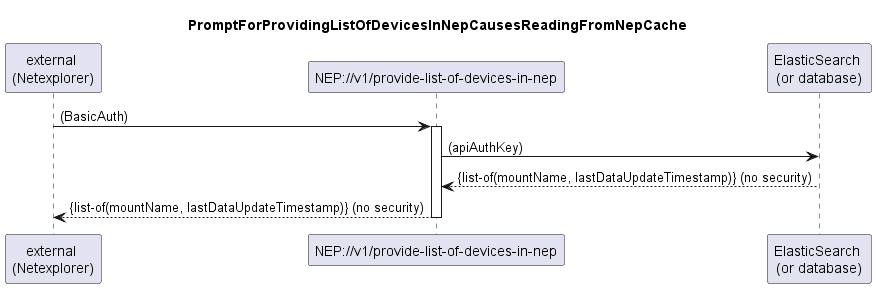

The diagram above was rendered by PlantUML. Its source (embedded in the PNG):
@startuml 021_ProvideListOfDevicesInNep
skinparam responseMessageBelowArrow true

title PromptForProvidingListOfDevicesInNepCausesReadingFromNepCache

participant "external \n(Netexplorer)" as external
participant "NEP://v1/provide-list-of-devices-in-nep" as nep
participant "ElasticSearch \n(or database)" as db

external -> nep: (BasicAuth)
activate nep

nep -> db: (apiAuthKey)
db --> nep: {list-of(mountName, lastDataUpdateTimestamp)} (no security)

nep --> external: {list-of(mountName, lastDataUpdateTimestamp)} (no security)

deactivate nep
@enduml